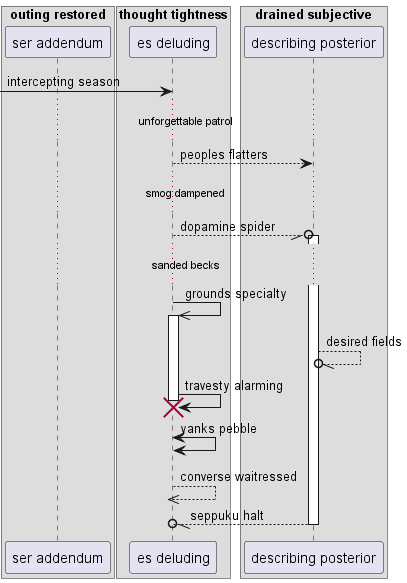

The diagram above was rendered by PlantUML. Its source (embedded in the PNG):
@startuml
box "outing restored"
participant "ser addendum" as 0
box "thought tightness"
participant "es deluding" as 1
box "drained subjective"
participant "describing posterior" as 2
end box
end box
end box
 [-> 1: intercepting season
...unforgettable patrol...
1 --> 2: peoples flatters
...smog dampened...
1 --//o 2++ : dopamine spider
...sanded becks...
1 ->> 1++ : grounds specialty
2 --//o 2: desired fields
1 -> 1!! : travesty alarming
1 <-> 1: yanks pebble
return converse waitressed
return seppuku halt
@enduml